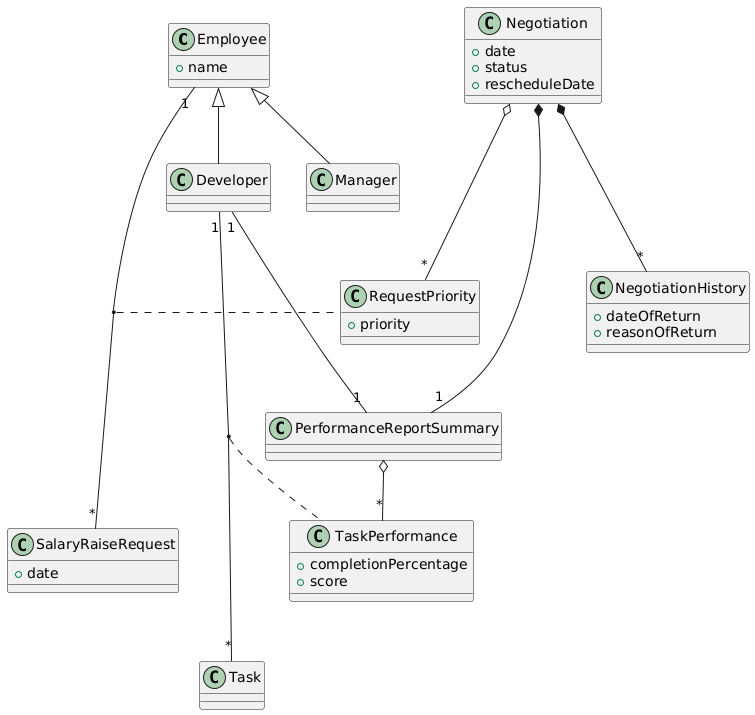

The diagram above was rendered by PlantUML. Its source (embedded in the PNG):
@startuml
class Employee {
  +name
}
class Developer {
}
class Manager {
}
class Task {
}
class TaskPerformance {
  +completionPercentage
  +score
}
class SalaryRaiseRequest {
  +date
}
class RequestPriority {
  +priority
}
class PerformanceReportSummary {
}
class Negotiation {
  +date
  +status
  +rescheduleDate
}
class NegotiationHistory {
  +dateOfReturn
  +reasonOfReturn
}
Employee <|-- Developer
Employee <|-- Manager
Developer "1" --- "*" Task
(Developer, Task) .. TaskPerformance
Employee "1" ---  "*" SalaryRaiseRequest
(Employee, SalaryRaiseRequest) .. RequestPriority
Developer "1" --- "1" PerformanceReportSummary
PerformanceReportSummary o-- "*" TaskPerformance
Negotiation o--- "*" RequestPriority
Negotiation *--- "1" PerformanceReportSummary
Negotiation *--- "*" NegotiationHistory
@enduml